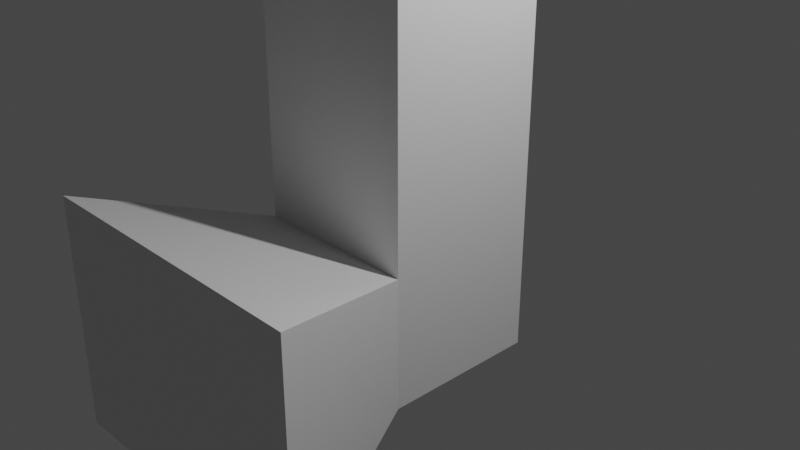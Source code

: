 # Source: TV_mount.blend  (saved by Blender 3.2.14; exported with 4.5.12 LTS)
import bpy
from mathutils import Matrix  # noqa: F401  (used for matrix-valued properties, if any)

bpy.ops.wm.read_factory_settings(use_empty=True)
scene = bpy.context.scene
scene.name = 'Scene'

# ---- collections
col_collection = bpy.data.collections.new('Collection'); scene.collection.children.link(col_collection)

# ---- materials (node trees are filled in below, after node groups)
mat_material = bpy.data.materials.new('Material')
mat_material.alpha_threshold = 0.0
mat_material.use_transparent_shadow = False
mat_material.line_color = (0.0, 0.0, 0.0, 1.0)

# ---- material node trees
mat_material.use_nodes = True; mat_material.node_tree.nodes.clear()
_N = mat_material.node_tree.nodes; _L = mat_material.node_tree.links
n0 = _N.new('ShaderNodeOutputMaterial'); n0.name = 'Material Output'; n0.location = (300, 300)
n1 = _N.new('ShaderNodeBsdfPrincipled'); n1.name = 'Principled BSDF'; n1.location = (10, 300)
n1.distribution = 'GGX'
n1.subsurface_method = 'RANDOM_WALK_SKIN'
n1.inputs[2].default_value = 0.4
n1.inputs[3].default_value = 1.45
n1.inputs[27].default_value = (0.0, 0.0, 0.0, 1.0)
n1.inputs[28].default_value = 1.0
_L.new(n1.outputs[0], n0.inputs[0])
n0.is_active_output = True

# ---- world
world_world = bpy.data.worlds.new('World'); scene.world = world_world
world_world.use_nodes = True; world_world.node_tree.nodes.clear()
_N = world_world.node_tree.nodes; _L = world_world.node_tree.links
n0 = _N.new('ShaderNodeOutputWorld'); n0.name = 'World Output'; n0.location = (300, 300)
n1 = _N.new('ShaderNodeBackground'); n1.name = 'Background'; n1.location = (10, 300)
n1.inputs[0].default_value = (0.05088, 0.05088, 0.05088, 1.0)
_L.new(n1.outputs[0], n0.inputs[0])
n0.is_active_output = True
world_world.color = (0.05088, 0.05088, 0.05088)
world_world.use_sun_shadow = False
world_world.sun_shadow_jitter_overblur = 0.0

# ---- cameras
cam_camera = bpy.data.cameras.new('Camera')
cam_camera.clip_end = 100.0
cam_camera.ortho_scale = 7.314

# ---- lights
light_light = bpy.data.lights.new('Light', 'POINT')
light_light.transmission_factor = 0.0
light_light.energy = 1000.0
light_light.shadow_soft_size = 0.1
light_light.shadow_maximum_resolution = 0.006
light_light.use_absolute_resolution = True

# ---- meshes
me_cube = bpy.data.meshes.new('Cube')
me_cube.from_pydata([(-1.0, 1.0, 0.0), (1.0, -1.0, 0.0), (-1.0, -1.0, 0.0), (1.0, 1.0, 0.0), (1.0, 1.0, 3.939), (1.0, 1.0, -1.0), (1.0, -1.0, 3.939), (1.0, -1.0, -1.0), (-1.0, 1.0, 3.939), (-1.0, 1.0, -1.0), (-1.0, -1.0, 3.939), (-1.0, -1.0, -1.0), (1.0, -1.0, 0.0), (-1.0, -1.0, 0.0), (1.0, -1.0, -1.0), (-1.0, -1.0, -1.0), (1.809, -3.161, 0.4043), (-1.809, -3.161, 0.4043), (1.809, -3.161, -1.404), (-1.809, -3.161, -1.404), (-1.0, 1.0, 2.808), (1.0, -1.0, 2.808), (1.0, 1.0, 2.808), (-1.0, -1.0, 2.808), (1.0, 2.665, 3.939), (-1.0, 2.665, 3.939), (-1.0, 2.665, 2.808), (1.0, 2.665, 2.808)], [], [(2, 11, 15, 13), (11, 2, 0, 9), (5, 3, 1, 7), (9, 0, 3, 5), (4, 8, 10, 6), (21, 6, 10, 23), (23, 10, 8, 20), (9, 5, 7, 11), (22, 4, 6, 21), (8, 4, 24, 25), (13, 15, 19, 17), (1, 2, 13, 12), (11, 7, 14, 15), (7, 1, 12, 14), (18, 16, 17, 19), (14, 12, 16, 18), (12, 13, 17, 16), (15, 14, 18, 19), (0, 20, 22, 3), (3, 22, 21, 1), (2, 23, 20, 0), (1, 21, 23, 2), (26, 25, 24, 27), (22, 20, 26, 27), (4, 22, 27, 24), (20, 8, 25, 26)])
_uv = me_cube.uv_layers.new(name='UVMap')
_uv.uv.foreach_set('vector', [0.5, 0.0, 0.375, 0.0, 0.375, 0.0, 0.5, 0.0, 0.375, 0.0, 0.5, 0.0, 0.5, 0.25, 0.375, 0.25, 0.375, 0.5, 0.5, 0.5, 0.5, 0.75, 0.375, 0.75, 0.375, 0.25, 0.5, 0.25, 0.5, 0.5, 0.375, 0.5, 0.625, 0.5, 0.875, 0.5, 0.875, 0.75, 0.625, 0.75, 0.5625, 0.75, 0.625, 0.75, 0.625, 1.0, 0.5625, 1.0, 0.5625, 0.0, 0.625, 0.0, 0.625, 0.25, 0.5625, 0.25, 0.125, 0.5, 0.375, 0.5, 0.375, 0.75, 0.125, 0.75, 0.5625, 0.5, 0.625, 0.5, 0.625, 0.75, 0.5625, 0.75, 0.875, 0.5, 0.625, 0.5, 0.625, 0.5, 0.875, 0.5, 0.5, 0.0, 0.375, 0.0, 0.375, 0.0, 0.5, 0.0, 0.5, 0.75, 0.5, 1.0, 0.5, 1.0, 0.5, 0.75, 0.125, 0.75, 0.375, 0.75, 0.375, 0.75, 0.125, 0.75, 0.375, 0.75, 0.5, 0.75, 0.5, 0.75, 0.375, 0.75, 0.375, 0.75, 0.5, 0.75, 0.5, 1.0, 0.375, 1.0, 0.375, 0.75, 0.5, 0.75, 0.5, 0.75, 0.375, 0.75, 0.5, 0.75, 0.5, 1.0, 0.5, 1.0, 0.5, 0.75, 0.125, 0.75, 0.375, 0.75, 0.375, 0.75, 0.125, 0.75, 0.5, 0.25, 0.5625, 0.25, 0.5625, 0.5, 0.5, 0.5, 0.5, 0.5, 0.5625, 0.5, 0.5625, 0.75, 0.5, 0.75, 0.5, 0.0, 0.5625, 0.0, 0.5625, 0.25, 0.5, 0.25, 0.5, 0.75, 0.5625, 0.75, 0.5625, 1.0, 0.5, 1.0, 0.5625, 0.25, 0.625, 0.25, 0.625, 0.5, 0.5625, 0.5, 0.5625, 0.5, 0.5625, 0.25, 0.5625, 0.25, 0.5625, 0.5, 0.625, 0.5, 0.5625, 0.5, 0.5625, 0.5, 0.625, 0.5, 0.5625, 0.25, 0.625, 0.25, 0.625, 0.25, 0.5625, 0.25])
me_cube.materials.append(mat_material)
me_cube.use_mirror_vertex_groups = False
me_cube.update()

# ---- objects
ob_cube = bpy.data.objects.new('Cube', me_cube)
ob_light = bpy.data.objects.new('Light', light_light)
ob_camera = bpy.data.objects.new('Camera', cam_camera)

# ---- transforms, parenting, visibility, modifiers, constraints
ob_cube.location = (0.0, 0.0, 0.0)
ob_cube.scale = (0.9126, 0.8728, 1.435)
ob_cube.lock_rotations_4d = False
ob_cube.empty_display_type = 'ARROWS'
ob_cube.lineart.crease_threshold = 0.0
ob_light.location = (4.076, 1.005, 5.904)
ob_light.rotation_euler = (0.6503, 0.05522, 1.866)
ob_light.lock_rotations_4d = False
ob_light.empty_display_type = 'ARROWS'
ob_light.color = (0.0, 0.0, 0.0, 0.0)
ob_light.lineart.crease_threshold = 0.0
ob_camera.location = (7.359, -6.926, 4.958)
ob_camera.rotation_euler = (1.109, 0.0, 0.8149)
ob_camera.lock_rotations_4d = False
ob_camera.empty_display_type = 'ARROWS'
ob_camera.color = (0.0, 0.0, 0.0, 0.0)
ob_camera.display_type = 'WIRE'
ob_camera.lineart.crease_threshold = 0.0

# ---- collection membership
col_collection.objects.link(ob_cube)
col_collection.objects.link(ob_light)
col_collection.objects.link(ob_camera)

# ---- scene / render settings (as saved in the file)
scene.camera = ob_camera
scene.frame_start = 1; scene.frame_end = 250; scene.frame_set(1)
scene.render.engine = 'BLENDER_EEVEE_NEXT'
scene.cycles.sampling_pattern = 'TABULATED_SOBOL'
scene.cycles.use_light_tree = False
scene.view_settings.view_transform = 'Filmic'
bpy.context.view_layer.update()
